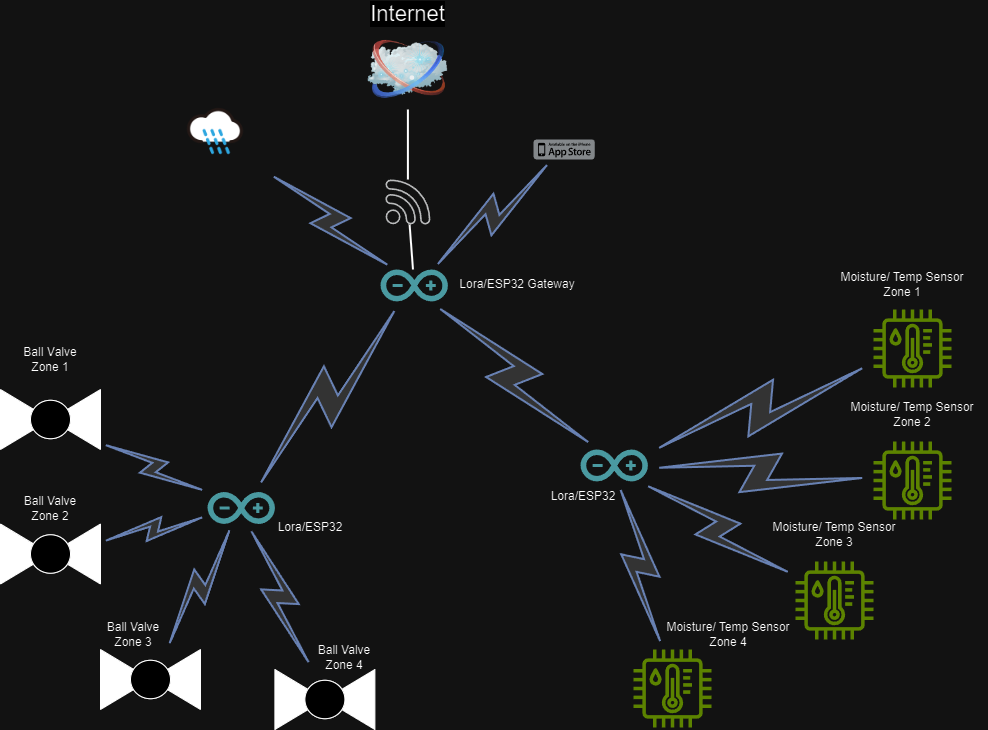

The diagram above was exported from draw.io. Its source (the exported page's mxGraphModel, read from the mxfile embedded in the PNG):
<mxGraphModel dx="2074" dy="1132" grid="1" gridSize="10" guides="1" tooltips="1" connect="1" arrows="1" fold="1" page="1" pageScale="1" pageWidth="1100" pageHeight="850" background="none" math="0" shadow="0">
  <root>
    <mxCell id="0" />
    <mxCell id="1" parent="0" />
    <mxCell id="69ecfefc5c41e42c-2" value="Internet" style="image;html=1;labelBackgroundColor=#ffffff;image=img/lib/clip_art/networking/Cloud_128x128.png;rounded=1;shadow=0;comic=0;strokeWidth=2;fontSize=22;labelPosition=center;verticalLabelPosition=top;align=center;verticalAlign=bottom;" parent="1" vertex="1">
      <mxGeometry x="464.4" y="80" width="80" height="80" as="geometry" />
    </mxCell>
    <mxCell id="69ecfefc5c41e42c-19" style="edgeStyle=none;rounded=0;html=1;labelBackgroundColor=none;endArrow=none;strokeWidth=2;fontFamily=Verdana;fontSize=22" parent="1" source="Iyt7lewTMl7ZF7CY6FgI-37" target="69ecfefc5c41e42c-2" edge="1">
      <mxGeometry relative="1" as="geometry">
        <mxPoint x="510" y="290" as="sourcePoint" />
      </mxGeometry>
    </mxCell>
    <mxCell id="69ecfefc5c41e42c-13" value="" style="html=1;fillColor=#CCCCCC;strokeColor=#6881B3;gradientColor=none;gradientDirection=north;strokeWidth=2;shape=mxgraph.networks.comm_link_edge;html=1;labelBackgroundColor=none;endArrow=none;fontFamily=Verdana;fontSize=22;fontColor=#000000;" parent="1" source="Iyt7lewTMl7ZF7CY6FgI-2" target="Iyt7lewTMl7ZF7CY6FgI-1" edge="1">
      <mxGeometry width="100" height="100" relative="1" as="geometry">
        <mxPoint x="211.48979591836724" y="742.5" as="sourcePoint" />
        <mxPoint x="312.51020408163254" y="577.5" as="targetPoint" />
      </mxGeometry>
    </mxCell>
    <mxCell id="69ecfefc5c41e42c-14" value="" style="html=1;fillColor=#CCCCCC;strokeColor=#6881B3;gradientColor=none;gradientDirection=north;strokeWidth=2;shape=mxgraph.networks.comm_link_edge;html=1;labelBackgroundColor=none;endArrow=none;fontFamily=Verdana;fontSize=22;fontColor=#000000;" parent="1" source="Iyt7lewTMl7ZF7CY6FgI-3" target="Iyt7lewTMl7ZF7CY6FgI-1" edge="1">
      <mxGeometry width="100" height="100" relative="1" as="geometry">
        <mxPoint x="361.89361702127667" y="732.5" as="sourcePoint" />
        <mxPoint x="342.10638297872333" y="577.5" as="targetPoint" />
      </mxGeometry>
    </mxCell>
    <mxCell id="69ecfefc5c41e42c-15" value="" style="html=1;fillColor=#CCCCCC;strokeColor=#6881B3;gradientColor=none;gradientDirection=north;strokeWidth=2;shape=mxgraph.networks.comm_link_edge;html=1;labelBackgroundColor=none;endArrow=none;fontFamily=Verdana;fontSize=22;fontColor=#000000;" parent="1" source="Iyt7lewTMl7ZF7CY6FgI-4" target="Iyt7lewTMl7ZF7CY6FgI-1" edge="1">
      <mxGeometry width="100" height="100" relative="1" as="geometry">
        <mxPoint x="557" y="710.9615384615383" as="sourcePoint" />
        <mxPoint x="377" y="569.0384615384614" as="targetPoint" />
      </mxGeometry>
    </mxCell>
    <mxCell id="69ecfefc5c41e42c-16" value="" style="html=1;fillColor=#CCCCCC;strokeColor=#6881B3;gradientColor=none;gradientDirection=north;strokeWidth=2;shape=mxgraph.networks.comm_link_edge;html=1;labelBackgroundColor=none;endArrow=none;fontFamily=Verdana;fontSize=22;fontColor=#000000;" parent="1" source="Iyt7lewTMl7ZF7CY6FgI-5" target="Iyt7lewTMl7ZF7CY6FgI-1" edge="1">
      <mxGeometry width="100" height="100" relative="1" as="geometry">
        <mxPoint x="627" y="612.1969696969697" as="sourcePoint" />
        <mxPoint x="377" y="547.8030303030303" as="targetPoint" />
      </mxGeometry>
    </mxCell>
    <mxCell id="Iyt7lewTMl7ZF7CY6FgI-1" value="" style="dashed=0;outlineConnect=0;html=1;align=center;labelPosition=center;verticalLabelPosition=bottom;verticalAlign=top;shape=mxgraph.weblogos.arduino;fillColor=#36868D;strokeColor=none" vertex="1" parent="1">
      <mxGeometry x="304" y="542.5" width="67.4" height="32" as="geometry" />
    </mxCell>
    <mxCell id="Iyt7lewTMl7ZF7CY6FgI-2" value="" style="verticalLabelPosition=bottom;align=center;html=1;verticalAlign=top;pointerEvents=1;dashed=0;shape=mxgraph.pid2valves.valve;valveType=ball;defState=closed" vertex="1" parent="1">
      <mxGeometry x="97" y="440" width="100" height="60" as="geometry" />
    </mxCell>
    <mxCell id="Iyt7lewTMl7ZF7CY6FgI-3" value="" style="verticalLabelPosition=bottom;align=center;html=1;verticalAlign=top;pointerEvents=1;dashed=0;shape=mxgraph.pid2valves.valve;valveType=ball;defState=closed" vertex="1" parent="1">
      <mxGeometry x="97" y="574.5" width="100" height="60" as="geometry" />
    </mxCell>
    <mxCell id="Iyt7lewTMl7ZF7CY6FgI-4" value="" style="verticalLabelPosition=bottom;align=center;html=1;verticalAlign=top;pointerEvents=1;dashed=0;shape=mxgraph.pid2valves.valve;valveType=ball;defState=closed" vertex="1" parent="1">
      <mxGeometry x="197" y="700" width="100" height="60" as="geometry" />
    </mxCell>
    <mxCell id="Iyt7lewTMl7ZF7CY6FgI-5" value="" style="verticalLabelPosition=bottom;align=center;html=1;verticalAlign=top;pointerEvents=1;dashed=0;shape=mxgraph.pid2valves.valve;valveType=ball;defState=closed" vertex="1" parent="1">
      <mxGeometry x="371.4" y="720" width="100" height="60" as="geometry" />
    </mxCell>
    <mxCell id="Iyt7lewTMl7ZF7CY6FgI-6" value="" style="dashed=0;outlineConnect=0;html=1;align=center;labelPosition=center;verticalLabelPosition=bottom;verticalAlign=top;shape=mxgraph.weblogos.arduino;fillColor=#36868D;strokeColor=none" vertex="1" parent="1">
      <mxGeometry x="477" y="320" width="67.4" height="32" as="geometry" />
    </mxCell>
    <mxCell id="Iyt7lewTMl7ZF7CY6FgI-7" value="" style="dashed=0;outlineConnect=0;html=1;align=center;labelPosition=center;verticalLabelPosition=bottom;verticalAlign=top;shape=mxgraph.weblogos.app_store_iphone;fillColor=#75797C;strokeColor=none" vertex="1" parent="1">
      <mxGeometry x="630" y="190" width="61.2" height="20" as="geometry" />
    </mxCell>
    <mxCell id="Iyt7lewTMl7ZF7CY6FgI-8" value="" style="html=1;fillColor=#CCCCCC;strokeColor=#6881B3;gradientColor=none;gradientDirection=north;strokeWidth=2;shape=mxgraph.networks.comm_link_edge;html=1;labelBackgroundColor=none;endArrow=none;fontFamily=Verdana;fontSize=22;fontColor=#000000;" edge="1" parent="1" source="Iyt7lewTMl7ZF7CY6FgI-7" target="Iyt7lewTMl7ZF7CY6FgI-6">
      <mxGeometry width="100" height="100" relative="1" as="geometry">
        <mxPoint x="680" y="320" as="sourcePoint" />
        <mxPoint x="430" y="255.6060606060605" as="targetPoint" />
      </mxGeometry>
    </mxCell>
    <mxCell id="Iyt7lewTMl7ZF7CY6FgI-9" value="" style="shape=image;html=1;verticalAlign=top;verticalLabelPosition=bottom;labelBackgroundColor=#ffffff;imageAspect=0;aspect=fixed;image=https://cdn2.iconfinder.com/data/icons/weather-color-2/500/weather-32-128.png" vertex="1" parent="1">
      <mxGeometry x="260" y="130" width="104" height="104" as="geometry" />
    </mxCell>
    <mxCell id="Iyt7lewTMl7ZF7CY6FgI-10" value="" style="html=1;fillColor=#CCCCCC;strokeColor=#6881B3;gradientColor=none;gradientDirection=north;strokeWidth=2;shape=mxgraph.networks.comm_link_edge;html=1;labelBackgroundColor=none;endArrow=none;fontFamily=Verdana;fontSize=22;fontColor=#000000;" edge="1" parent="1" source="Iyt7lewTMl7ZF7CY6FgI-9" target="Iyt7lewTMl7ZF7CY6FgI-6">
      <mxGeometry width="100" height="100" relative="1" as="geometry">
        <mxPoint x="350" y="330" as="sourcePoint" />
        <mxPoint x="267" y="410" as="targetPoint" />
      </mxGeometry>
    </mxCell>
    <mxCell id="Iyt7lewTMl7ZF7CY6FgI-11" value="" style="dashed=0;outlineConnect=0;html=1;align=center;labelPosition=center;verticalLabelPosition=bottom;verticalAlign=top;shape=mxgraph.weblogos.arduino;fillColor=#36868D;strokeColor=none" vertex="1" parent="1">
      <mxGeometry x="677" y="500" width="67.4" height="32" as="geometry" />
    </mxCell>
    <mxCell id="Iyt7lewTMl7ZF7CY6FgI-12" value="" style="html=1;fillColor=#CCCCCC;strokeColor=#6881B3;gradientColor=none;gradientDirection=north;strokeWidth=2;shape=mxgraph.networks.comm_link_edge;html=1;labelBackgroundColor=none;endArrow=none;fontFamily=Verdana;fontSize=22;fontColor=#000000;" edge="1" parent="1" source="Iyt7lewTMl7ZF7CY6FgI-20" target="Iyt7lewTMl7ZF7CY6FgI-11">
      <mxGeometry width="100" height="100" relative="1" as="geometry">
        <mxPoint x="900" y="650" as="sourcePoint" />
        <mxPoint x="714" y="400" as="targetPoint" />
      </mxGeometry>
    </mxCell>
    <mxCell id="Iyt7lewTMl7ZF7CY6FgI-14" value="" style="html=1;fillColor=#CCCCCC;strokeColor=#6881B3;gradientColor=none;gradientDirection=north;strokeWidth=2;shape=mxgraph.networks.comm_link_edge;html=1;labelBackgroundColor=none;endArrow=none;fontFamily=Verdana;fontSize=22;fontColor=#000000;" edge="1" parent="1" source="Iyt7lewTMl7ZF7CY6FgI-19" target="Iyt7lewTMl7ZF7CY6FgI-11">
      <mxGeometry width="100" height="100" relative="1" as="geometry">
        <mxPoint x="980" y="530" as="sourcePoint" />
        <mxPoint x="810" y="350" as="targetPoint" />
      </mxGeometry>
    </mxCell>
    <mxCell id="Iyt7lewTMl7ZF7CY6FgI-15" value="" style="html=1;fillColor=#CCCCCC;strokeColor=#6881B3;gradientColor=none;gradientDirection=north;strokeWidth=2;shape=mxgraph.networks.comm_link_edge;html=1;labelBackgroundColor=none;endArrow=none;fontFamily=Verdana;fontSize=22;fontColor=#000000;" edge="1" parent="1" source="Iyt7lewTMl7ZF7CY6FgI-18" target="Iyt7lewTMl7ZF7CY6FgI-11">
      <mxGeometry width="100" height="100" relative="1" as="geometry">
        <mxPoint x="960" y="416.5567117585849" as="sourcePoint" />
        <mxPoint x="744.4000000000001" y="494.99929402326524" as="targetPoint" />
      </mxGeometry>
    </mxCell>
    <mxCell id="Iyt7lewTMl7ZF7CY6FgI-16" value="" style="html=1;fillColor=#CCCCCC;strokeColor=#6881B3;gradientColor=none;gradientDirection=north;strokeWidth=2;shape=mxgraph.networks.comm_link_edge;html=1;labelBackgroundColor=none;endArrow=none;fontFamily=Verdana;fontSize=22;fontColor=#000000;" edge="1" parent="1" source="Iyt7lewTMl7ZF7CY6FgI-21" target="Iyt7lewTMl7ZF7CY6FgI-11">
      <mxGeometry width="100" height="100" relative="1" as="geometry">
        <mxPoint x="680" y="700" as="sourcePoint" />
        <mxPoint x="830" y="452" as="targetPoint" />
      </mxGeometry>
    </mxCell>
    <mxCell id="Iyt7lewTMl7ZF7CY6FgI-18" value="" style="sketch=0;outlineConnect=0;fontColor=#232F3E;gradientColor=none;fillColor=#7AA116;strokeColor=none;dashed=0;verticalLabelPosition=bottom;verticalAlign=top;align=center;html=1;fontSize=12;fontStyle=0;aspect=fixed;pointerEvents=1;shape=mxgraph.aws4.iot_thing_temperature_humidity_sensor;" vertex="1" parent="1">
      <mxGeometry x="970" y="360" width="78" height="78" as="geometry" />
    </mxCell>
    <mxCell id="Iyt7lewTMl7ZF7CY6FgI-19" value="" style="sketch=0;outlineConnect=0;fontColor=#232F3E;gradientColor=none;fillColor=#7AA116;strokeColor=none;dashed=0;verticalLabelPosition=bottom;verticalAlign=top;align=center;html=1;fontSize=12;fontStyle=0;aspect=fixed;pointerEvents=1;shape=mxgraph.aws4.iot_thing_temperature_humidity_sensor;" vertex="1" parent="1">
      <mxGeometry x="970" y="492" width="78" height="78" as="geometry" />
    </mxCell>
    <mxCell id="Iyt7lewTMl7ZF7CY6FgI-20" value="" style="sketch=0;outlineConnect=0;fontColor=#232F3E;gradientColor=none;fillColor=#7AA116;strokeColor=none;dashed=0;verticalLabelPosition=bottom;verticalAlign=top;align=center;html=1;fontSize=12;fontStyle=0;aspect=fixed;pointerEvents=1;shape=mxgraph.aws4.iot_thing_temperature_humidity_sensor;" vertex="1" parent="1">
      <mxGeometry x="892" y="612" width="78" height="78" as="geometry" />
    </mxCell>
    <mxCell id="Iyt7lewTMl7ZF7CY6FgI-21" value="" style="sketch=0;outlineConnect=0;fontColor=#232F3E;gradientColor=none;fillColor=#7AA116;strokeColor=none;dashed=0;verticalLabelPosition=bottom;verticalAlign=top;align=center;html=1;fontSize=12;fontStyle=0;aspect=fixed;pointerEvents=1;shape=mxgraph.aws4.iot_thing_temperature_humidity_sensor;" vertex="1" parent="1">
      <mxGeometry x="730" y="700" width="78" height="78" as="geometry" />
    </mxCell>
    <mxCell id="Iyt7lewTMl7ZF7CY6FgI-23" value="" style="html=1;fillColor=#CCCCCC;strokeColor=#6881B3;gradientColor=none;gradientDirection=north;strokeWidth=2;shape=mxgraph.networks.comm_link_edge;html=1;labelBackgroundColor=none;endArrow=none;fontFamily=Verdana;fontSize=22;fontColor=#000000;" edge="1" parent="1" source="Iyt7lewTMl7ZF7CY6FgI-6" target="Iyt7lewTMl7ZF7CY6FgI-1">
      <mxGeometry width="100" height="100" relative="1" as="geometry">
        <mxPoint x="636" y="412" as="sourcePoint" />
        <mxPoint x="420" y="498" as="targetPoint" />
      </mxGeometry>
    </mxCell>
    <mxCell id="Iyt7lewTMl7ZF7CY6FgI-24" value="" style="html=1;fillColor=#CCCCCC;strokeColor=#6881B3;gradientColor=none;gradientDirection=north;strokeWidth=2;shape=mxgraph.networks.comm_link_edge;html=1;labelBackgroundColor=none;endArrow=none;fontFamily=Verdana;fontSize=22;fontColor=#000000;" edge="1" parent="1" source="Iyt7lewTMl7ZF7CY6FgI-6" target="Iyt7lewTMl7ZF7CY6FgI-11">
      <mxGeometry width="100" height="100" relative="1" as="geometry">
        <mxPoint x="693" y="370" as="sourcePoint" />
        <mxPoint x="477" y="456" as="targetPoint" />
      </mxGeometry>
    </mxCell>
    <mxCell id="Iyt7lewTMl7ZF7CY6FgI-25" value="Moisture/ Temp Sensor Zone 1" style="text;strokeColor=none;align=center;fillColor=none;html=1;verticalAlign=middle;whiteSpace=wrap;rounded=0;" vertex="1" parent="1">
      <mxGeometry x="924" y="320" width="150" height="30" as="geometry" />
    </mxCell>
    <mxCell id="Iyt7lewTMl7ZF7CY6FgI-26" value="Moisture/ Temp Sensor Zone 2" style="text;strokeColor=none;align=center;fillColor=none;html=1;verticalAlign=middle;whiteSpace=wrap;rounded=0;" vertex="1" parent="1">
      <mxGeometry x="934" y="450" width="150" height="30" as="geometry" />
    </mxCell>
    <mxCell id="Iyt7lewTMl7ZF7CY6FgI-27" value="Moisture/ Temp Sensor Zone 3" style="text;strokeColor=none;align=center;fillColor=none;html=1;verticalAlign=middle;whiteSpace=wrap;rounded=0;" vertex="1" parent="1">
      <mxGeometry x="856" y="570" width="150" height="30" as="geometry" />
    </mxCell>
    <mxCell id="Iyt7lewTMl7ZF7CY6FgI-28" value="Moisture/ Temp Sensor Zone 4" style="text;strokeColor=none;align=center;fillColor=none;html=1;verticalAlign=middle;whiteSpace=wrap;rounded=0;" vertex="1" parent="1">
      <mxGeometry x="750" y="670" width="150" height="30" as="geometry" />
    </mxCell>
    <mxCell id="Iyt7lewTMl7ZF7CY6FgI-29" value="Ball V&lt;span style=&quot;color: rgba(0, 0, 0, 0); font-family: monospace; font-size: 0px; text-align: start; text-wrap: nowrap;&quot;&gt;%3CmxGraphModel%3E%3Croot%3E%3CmxCell%20id%3D%220%22%2F%3E%3CmxCell%20id%3D%221%22%20parent%3D%220%22%2F%3E%3CmxCell%20id%3D%222%22%20value%3D%22Lora%2FESP32%22%20style%3D%22text%3BstrokeColor%3Dnone%3Balign%3Dcenter%3BfillColor%3Dnone%3Bhtml%3D1%3BverticalAlign%3Dmiddle%3BwhiteSpace%3Dwrap%3Brounded%3D0%3B%22%20vertex%3D%221%22%20parent%3D%221%22%3E%3CmxGeometry%20x%3D%22520%22%20y%3D%22522%22%20width%3D%22140%22%20height%3D%2230%22%20as%3D%22geometry%22%2F%3E%3C%2FmxCell%3E%3C%2Froot%3E%3C%2FmxGraphModel%3EV&lt;/span&gt;alve Zone 1" style="text;strokeColor=none;align=center;fillColor=none;html=1;verticalAlign=middle;whiteSpace=wrap;rounded=0;" vertex="1" parent="1">
      <mxGeometry x="117" y="395" width="60" height="30" as="geometry" />
    </mxCell>
    <mxCell id="Iyt7lewTMl7ZF7CY6FgI-30" value="Ball Valve Zone 2" style="text;strokeColor=none;align=center;fillColor=none;html=1;verticalAlign=middle;whiteSpace=wrap;rounded=0;" vertex="1" parent="1">
      <mxGeometry x="117" y="543.5" width="60" height="30" as="geometry" />
    </mxCell>
    <mxCell id="Iyt7lewTMl7ZF7CY6FgI-31" value="Ball Valve Zone 3" style="text;strokeColor=none;align=center;fillColor=none;html=1;verticalAlign=middle;whiteSpace=wrap;rounded=0;" vertex="1" parent="1">
      <mxGeometry x="200" y="670" width="60" height="30" as="geometry" />
    </mxCell>
    <mxCell id="Iyt7lewTMl7ZF7CY6FgI-32" value="Ball Valve Zone 4" style="text;strokeColor=none;align=center;fillColor=none;html=1;verticalAlign=middle;whiteSpace=wrap;rounded=0;" vertex="1" parent="1">
      <mxGeometry x="411.4" y="692.5" width="60" height="30" as="geometry" />
    </mxCell>
    <mxCell id="Iyt7lewTMl7ZF7CY6FgI-33" value="Lora/ESP32 Gateway" style="text;strokeColor=none;align=center;fillColor=none;html=1;verticalAlign=middle;whiteSpace=wrap;rounded=0;" vertex="1" parent="1">
      <mxGeometry x="544.4" y="320" width="140" height="30" as="geometry" />
    </mxCell>
    <mxCell id="Iyt7lewTMl7ZF7CY6FgI-34" value="Lora/ESP32" style="text;strokeColor=none;align=center;fillColor=none;html=1;verticalAlign=middle;whiteSpace=wrap;rounded=0;" vertex="1" parent="1">
      <mxGeometry x="610" y="532" width="140" height="30" as="geometry" />
    </mxCell>
    <mxCell id="Iyt7lewTMl7ZF7CY6FgI-35" value="Lora/ESP32" style="text;strokeColor=none;align=center;fillColor=none;html=1;verticalAlign=middle;whiteSpace=wrap;rounded=0;" vertex="1" parent="1">
      <mxGeometry x="337" y="562.5" width="140" height="30" as="geometry" />
    </mxCell>
    <mxCell id="Iyt7lewTMl7ZF7CY6FgI-36" value="" style="edgeStyle=none;rounded=0;html=1;labelBackgroundColor=none;endArrow=none;strokeWidth=2;fontFamily=Verdana;fontSize=22" edge="1" parent="1" source="Iyt7lewTMl7ZF7CY6FgI-6" target="Iyt7lewTMl7ZF7CY6FgI-37">
      <mxGeometry relative="1" as="geometry">
        <mxPoint x="510" y="310" as="sourcePoint" />
        <mxPoint x="506" y="190" as="targetPoint" />
      </mxGeometry>
    </mxCell>
    <mxCell id="Iyt7lewTMl7ZF7CY6FgI-37" value="" style="sketch=0;pointerEvents=1;shadow=0;dashed=0;html=1;strokeColor=none;fillColor=#434445;aspect=fixed;labelPosition=center;verticalLabelPosition=bottom;verticalAlign=top;align=center;outlineConnect=0;shape=mxgraph.vvd.wi_fi;" vertex="1" parent="1">
      <mxGeometry x="481.9" y="230" width="45" height="45" as="geometry" />
    </mxCell>
  </root>
</mxGraphModel>